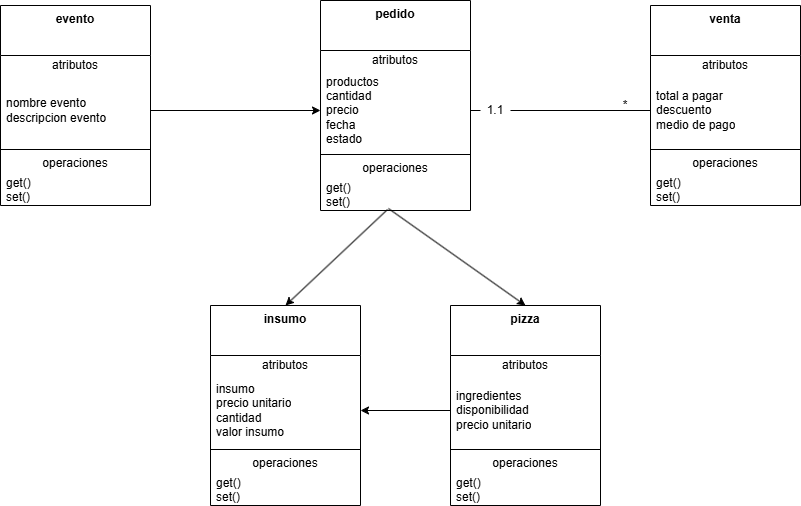

The diagram above was exported from draw.io. Its source (the exported page's mxGraphModel, read from the mxfile embedded in the PNG):
<mxGraphModel dx="1111" dy="-656" grid="1" gridSize="10" guides="1" tooltips="1" connect="1" arrows="1" fold="1" page="1" pageScale="1" pageWidth="827" pageHeight="1169" math="0" shadow="0">
  <root>
    <mxCell id="0" />
    <mxCell id="1" parent="0" />
    <mxCell id="1b1uYQrapzpKdieeo19j-1" parent="1" style="swimlane;fontStyle=0;align=center;verticalAlign=top;childLayout=stackLayout;horizontal=1;startSize=50;horizontalStack=0;resizeParent=1;resizeParentMax=0;resizeLast=0;collapsible=0;marginBottom=0;html=1;whiteSpace=wrap;" value="&lt;b&gt;pedido&lt;/b&gt;" vertex="1">
      <mxGeometry height="210" width="150" x="726" y="1579" as="geometry" />
    </mxCell>
    <mxCell id="1b1uYQrapzpKdieeo19j-2" parent="1b1uYQrapzpKdieeo19j-1" style="text;html=1;strokeColor=none;fillColor=none;align=center;verticalAlign=middle;spacingLeft=4;spacingRight=4;overflow=hidden;rotatable=0;points=[[0,0.5],[1,0.5]];portConstraint=eastwest;whiteSpace=wrap;" value="atributos" vertex="1">
      <mxGeometry height="20" width="150" y="50" as="geometry" />
    </mxCell>
    <mxCell id="1b1uYQrapzpKdieeo19j-3" parent="1b1uYQrapzpKdieeo19j-1" style="text;html=1;strokeColor=none;fillColor=none;align=left;verticalAlign=middle;spacingLeft=4;spacingRight=4;overflow=hidden;rotatable=0;points=[[0,0.5],[1,0.5]];portConstraint=eastwest;whiteSpace=wrap;" value="productos&lt;div&gt;cantidad&lt;/div&gt;&lt;div&gt;precio&lt;/div&gt;&lt;div&gt;fecha&lt;/div&gt;&lt;div&gt;estado&lt;/div&gt;" vertex="1">
      <mxGeometry height="80" width="150" y="70" as="geometry" />
    </mxCell>
    <mxCell id="1b1uYQrapzpKdieeo19j-4" parent="1b1uYQrapzpKdieeo19j-1" style="line;strokeWidth=1;fillColor=none;align=left;verticalAlign=middle;spacingTop=-1;spacingLeft=3;spacingRight=3;rotatable=0;labelPosition=right;points=[];portConstraint=eastwest;" value="" vertex="1">
      <mxGeometry height="8" width="150" y="150" as="geometry" />
    </mxCell>
    <mxCell id="1b1uYQrapzpKdieeo19j-5" parent="1b1uYQrapzpKdieeo19j-1" style="text;html=1;strokeColor=none;fillColor=none;align=center;verticalAlign=middle;spacingLeft=4;spacingRight=4;overflow=hidden;rotatable=0;points=[[0,0.5],[1,0.5]];portConstraint=eastwest;whiteSpace=wrap;" value="operaciones" vertex="1">
      <mxGeometry height="20" width="150" y="158" as="geometry" />
    </mxCell>
    <mxCell id="1b1uYQrapzpKdieeo19j-6" parent="1b1uYQrapzpKdieeo19j-1" style="text;html=1;strokeColor=none;fillColor=none;align=left;verticalAlign=middle;spacingLeft=4;spacingRight=4;overflow=hidden;rotatable=0;points=[[0,0.5],[1,0.5]];portConstraint=eastwest;whiteSpace=wrap;" value="get()&lt;div&gt;set()&lt;/div&gt;" vertex="1">
      <mxGeometry height="32" width="150" y="178" as="geometry" />
    </mxCell>
    <mxCell id="1b1uYQrapzpKdieeo19j-7" parent="1" style="swimlane;fontStyle=0;align=center;verticalAlign=top;childLayout=stackLayout;horizontal=1;startSize=50;horizontalStack=0;resizeParent=1;resizeParentMax=0;resizeLast=0;collapsible=0;marginBottom=0;html=1;whiteSpace=wrap;" value="&lt;b&gt;venta&lt;/b&gt;" vertex="1">
      <mxGeometry height="200" width="150" x="1056" y="1584" as="geometry" />
    </mxCell>
    <mxCell id="1b1uYQrapzpKdieeo19j-8" parent="1b1uYQrapzpKdieeo19j-7" style="text;html=1;strokeColor=none;fillColor=none;align=center;verticalAlign=middle;spacingLeft=4;spacingRight=4;overflow=hidden;rotatable=0;points=[[0,0.5],[1,0.5]];portConstraint=eastwest;whiteSpace=wrap;" value="atributos" vertex="1">
      <mxGeometry height="20" width="150" y="50" as="geometry" />
    </mxCell>
    <mxCell id="1b1uYQrapzpKdieeo19j-9" parent="1b1uYQrapzpKdieeo19j-7" style="text;html=1;strokeColor=none;fillColor=none;align=left;verticalAlign=middle;spacingLeft=4;spacingRight=4;overflow=hidden;rotatable=0;points=[[0,0.5],[1,0.5]];portConstraint=eastwest;whiteSpace=wrap;" value="total a pagar&lt;div&gt;descuento&lt;/div&gt;&lt;div&gt;medio de pago&lt;/div&gt;" vertex="1">
      <mxGeometry height="70" width="150" y="70" as="geometry" />
    </mxCell>
    <mxCell id="1b1uYQrapzpKdieeo19j-10" parent="1b1uYQrapzpKdieeo19j-7" style="line;strokeWidth=1;fillColor=none;align=left;verticalAlign=middle;spacingTop=-1;spacingLeft=3;spacingRight=3;rotatable=0;labelPosition=right;points=[];portConstraint=eastwest;" value="" vertex="1">
      <mxGeometry height="8" width="150" y="140" as="geometry" />
    </mxCell>
    <mxCell id="1b1uYQrapzpKdieeo19j-11" parent="1b1uYQrapzpKdieeo19j-7" style="text;html=1;strokeColor=none;fillColor=none;align=center;verticalAlign=middle;spacingLeft=4;spacingRight=4;overflow=hidden;rotatable=0;points=[[0,0.5],[1,0.5]];portConstraint=eastwest;whiteSpace=wrap;" value="operaciones" vertex="1">
      <mxGeometry height="20" width="150" y="148" as="geometry" />
    </mxCell>
    <mxCell id="1b1uYQrapzpKdieeo19j-12" parent="1b1uYQrapzpKdieeo19j-7" style="text;html=1;strokeColor=none;fillColor=none;align=left;verticalAlign=middle;spacingLeft=4;spacingRight=4;overflow=hidden;rotatable=0;points=[[0,0.5],[1,0.5]];portConstraint=eastwest;whiteSpace=wrap;" value="get()&lt;div&gt;set()&lt;/div&gt;" vertex="1">
      <mxGeometry height="32" width="150" y="168" as="geometry" />
    </mxCell>
    <mxCell id="1b1uYQrapzpKdieeo19j-13" parent="1" style="swimlane;fontStyle=0;align=center;verticalAlign=top;childLayout=stackLayout;horizontal=1;startSize=50;horizontalStack=0;resizeParent=1;resizeParentMax=0;resizeLast=0;collapsible=0;marginBottom=0;html=1;whiteSpace=wrap;" value="&lt;b&gt;insumo&lt;/b&gt;" vertex="1">
      <mxGeometry height="200" width="150" x="616" y="1884" as="geometry" />
    </mxCell>
    <mxCell id="1b1uYQrapzpKdieeo19j-14" parent="1b1uYQrapzpKdieeo19j-13" style="text;html=1;strokeColor=none;fillColor=none;align=center;verticalAlign=middle;spacingLeft=4;spacingRight=4;overflow=hidden;rotatable=0;points=[[0,0.5],[1,0.5]];portConstraint=eastwest;whiteSpace=wrap;" value="atributos" vertex="1">
      <mxGeometry height="20" width="150" y="50" as="geometry" />
    </mxCell>
    <mxCell id="1b1uYQrapzpKdieeo19j-15" parent="1b1uYQrapzpKdieeo19j-13" style="text;html=1;strokeColor=none;fillColor=none;align=left;verticalAlign=middle;spacingLeft=4;spacingRight=4;overflow=hidden;rotatable=0;points=[[0,0.5],[1,0.5]];portConstraint=eastwest;whiteSpace=wrap;" value="insumo&lt;br&gt;&lt;div&gt;precio unitario&lt;/div&gt;&lt;div&gt;cantidad&lt;/div&gt;&lt;div&gt;valor insumo&lt;/div&gt;" vertex="1">
      <mxGeometry height="70" width="150" y="70" as="geometry" />
    </mxCell>
    <mxCell id="1b1uYQrapzpKdieeo19j-16" parent="1b1uYQrapzpKdieeo19j-13" style="line;strokeWidth=1;fillColor=none;align=left;verticalAlign=middle;spacingTop=-1;spacingLeft=3;spacingRight=3;rotatable=0;labelPosition=right;points=[];portConstraint=eastwest;" value="" vertex="1">
      <mxGeometry height="8" width="150" y="140" as="geometry" />
    </mxCell>
    <mxCell id="1b1uYQrapzpKdieeo19j-17" parent="1b1uYQrapzpKdieeo19j-13" style="text;html=1;strokeColor=none;fillColor=none;align=center;verticalAlign=middle;spacingLeft=4;spacingRight=4;overflow=hidden;rotatable=0;points=[[0,0.5],[1,0.5]];portConstraint=eastwest;whiteSpace=wrap;" value="operaciones" vertex="1">
      <mxGeometry height="20" width="150" y="148" as="geometry" />
    </mxCell>
    <mxCell id="1b1uYQrapzpKdieeo19j-18" parent="1b1uYQrapzpKdieeo19j-13" style="text;html=1;strokeColor=none;fillColor=none;align=left;verticalAlign=middle;spacingLeft=4;spacingRight=4;overflow=hidden;rotatable=0;points=[[0,0.5],[1,0.5]];portConstraint=eastwest;whiteSpace=wrap;" value="get()&lt;div&gt;set()&lt;/div&gt;" vertex="1">
      <mxGeometry height="32" width="150" y="168" as="geometry" />
    </mxCell>
    <mxCell id="1b1uYQrapzpKdieeo19j-19" parent="1" style="swimlane;fontStyle=0;align=center;verticalAlign=top;childLayout=stackLayout;horizontal=1;startSize=50;horizontalStack=0;resizeParent=1;resizeParentMax=0;resizeLast=0;collapsible=0;marginBottom=0;html=1;whiteSpace=wrap;" value="&lt;b&gt;pizza&lt;/b&gt;" vertex="1">
      <mxGeometry height="200" width="150" x="856" y="1884" as="geometry" />
    </mxCell>
    <mxCell id="1b1uYQrapzpKdieeo19j-20" parent="1b1uYQrapzpKdieeo19j-19" style="text;html=1;strokeColor=none;fillColor=none;align=center;verticalAlign=middle;spacingLeft=4;spacingRight=4;overflow=hidden;rotatable=0;points=[[0,0.5],[1,0.5]];portConstraint=eastwest;whiteSpace=wrap;" value="atributos" vertex="1">
      <mxGeometry height="20" width="150" y="50" as="geometry" />
    </mxCell>
    <mxCell id="1b1uYQrapzpKdieeo19j-21" parent="1b1uYQrapzpKdieeo19j-19" style="text;html=1;strokeColor=none;fillColor=none;align=left;verticalAlign=middle;spacingLeft=4;spacingRight=4;overflow=hidden;rotatable=0;points=[[0,0.5],[1,0.5]];portConstraint=eastwest;whiteSpace=wrap;" value="ingredientes&lt;br&gt;&lt;div&gt;disponibilidad&lt;/div&gt;&lt;div&gt;precio unitario&lt;/div&gt;" vertex="1">
      <mxGeometry height="70" width="150" y="70" as="geometry" />
    </mxCell>
    <mxCell id="1b1uYQrapzpKdieeo19j-22" parent="1b1uYQrapzpKdieeo19j-19" style="line;strokeWidth=1;fillColor=none;align=left;verticalAlign=middle;spacingTop=-1;spacingLeft=3;spacingRight=3;rotatable=0;labelPosition=right;points=[];portConstraint=eastwest;" value="" vertex="1">
      <mxGeometry height="8" width="150" y="140" as="geometry" />
    </mxCell>
    <mxCell id="1b1uYQrapzpKdieeo19j-23" parent="1b1uYQrapzpKdieeo19j-19" style="text;html=1;strokeColor=none;fillColor=none;align=center;verticalAlign=middle;spacingLeft=4;spacingRight=4;overflow=hidden;rotatable=0;points=[[0,0.5],[1,0.5]];portConstraint=eastwest;whiteSpace=wrap;" value="operaciones" vertex="1">
      <mxGeometry height="20" width="150" y="148" as="geometry" />
    </mxCell>
    <mxCell id="1b1uYQrapzpKdieeo19j-24" parent="1b1uYQrapzpKdieeo19j-19" style="text;html=1;strokeColor=none;fillColor=none;align=left;verticalAlign=middle;spacingLeft=4;spacingRight=4;overflow=hidden;rotatable=0;points=[[0,0.5],[1,0.5]];portConstraint=eastwest;whiteSpace=wrap;" value="get()&lt;div&gt;set()&lt;/div&gt;" vertex="1">
      <mxGeometry height="32" width="150" y="168" as="geometry" />
    </mxCell>
    <mxCell id="1b1uYQrapzpKdieeo19j-25" parent="1" style="swimlane;fontStyle=0;align=center;verticalAlign=top;childLayout=stackLayout;horizontal=1;startSize=50;horizontalStack=0;resizeParent=1;resizeParentMax=0;resizeLast=0;collapsible=0;marginBottom=0;html=1;whiteSpace=wrap;" value="&lt;b&gt;evento&lt;/b&gt;" vertex="1">
      <mxGeometry height="200" width="150" x="406" y="1584" as="geometry" />
    </mxCell>
    <mxCell id="1b1uYQrapzpKdieeo19j-26" parent="1b1uYQrapzpKdieeo19j-25" style="text;html=1;strokeColor=none;fillColor=none;align=center;verticalAlign=middle;spacingLeft=4;spacingRight=4;overflow=hidden;rotatable=0;points=[[0,0.5],[1,0.5]];portConstraint=eastwest;whiteSpace=wrap;" value="atributos" vertex="1">
      <mxGeometry height="20" width="150" y="50" as="geometry" />
    </mxCell>
    <mxCell id="1b1uYQrapzpKdieeo19j-27" parent="1b1uYQrapzpKdieeo19j-25" style="text;html=1;strokeColor=none;fillColor=none;align=left;verticalAlign=middle;spacingLeft=4;spacingRight=4;overflow=hidden;rotatable=0;points=[[0,0.5],[1,0.5]];portConstraint=eastwest;whiteSpace=wrap;" value="nombre evento&lt;div&gt;descripcion evento&lt;/div&gt;" vertex="1">
      <mxGeometry height="70" width="150" y="70" as="geometry" />
    </mxCell>
    <mxCell id="1b1uYQrapzpKdieeo19j-28" parent="1b1uYQrapzpKdieeo19j-25" style="line;strokeWidth=1;fillColor=none;align=left;verticalAlign=middle;spacingTop=-1;spacingLeft=3;spacingRight=3;rotatable=0;labelPosition=right;points=[];portConstraint=eastwest;" value="" vertex="1">
      <mxGeometry height="8" width="150" y="140" as="geometry" />
    </mxCell>
    <mxCell id="1b1uYQrapzpKdieeo19j-29" parent="1b1uYQrapzpKdieeo19j-25" style="text;html=1;strokeColor=none;fillColor=none;align=center;verticalAlign=middle;spacingLeft=4;spacingRight=4;overflow=hidden;rotatable=0;points=[[0,0.5],[1,0.5]];portConstraint=eastwest;whiteSpace=wrap;" value="operaciones" vertex="1">
      <mxGeometry height="20" width="150" y="148" as="geometry" />
    </mxCell>
    <mxCell id="1b1uYQrapzpKdieeo19j-30" parent="1b1uYQrapzpKdieeo19j-25" style="text;html=1;strokeColor=none;fillColor=none;align=left;verticalAlign=middle;spacingLeft=4;spacingRight=4;overflow=hidden;rotatable=0;points=[[0,0.5],[1,0.5]];portConstraint=eastwest;whiteSpace=wrap;" value="get()&lt;div&gt;set()&lt;/div&gt;" vertex="1">
      <mxGeometry height="32" width="150" y="168" as="geometry" />
    </mxCell>
    <mxCell id="1b1uYQrapzpKdieeo19j-31" edge="1" parent="1" source="1b1uYQrapzpKdieeo19j-33" style="endArrow=none;html=1;rounded=0;exitX=1;exitY=0.5;exitDx=0;exitDy=0;entryX=0;entryY=0.5;entryDx=0;entryDy=0;" target="1b1uYQrapzpKdieeo19j-9" value="">
      <mxGeometry height="50" relative="1" width="50" as="geometry">
        <mxPoint x="1226" y="1604" as="sourcePoint" />
        <mxPoint x="1276" y="1554" as="targetPoint" />
      </mxGeometry>
    </mxCell>
    <mxCell id="1b1uYQrapzpKdieeo19j-32" edge="1" parent="1" source="1b1uYQrapzpKdieeo19j-3" style="endArrow=none;html=1;rounded=0;exitX=1;exitY=0.5;exitDx=0;exitDy=0;entryX=0;entryY=0.5;entryDx=0;entryDy=0;" target="1b1uYQrapzpKdieeo19j-33" value="">
      <mxGeometry height="50" relative="1" width="50" as="geometry">
        <mxPoint x="876" y="1689" as="sourcePoint" />
        <mxPoint x="1056" y="1689" as="targetPoint" />
      </mxGeometry>
    </mxCell>
    <mxCell id="1b1uYQrapzpKdieeo19j-33" parent="1" style="text;html=1;whiteSpace=wrap;strokeColor=none;fillColor=none;align=center;verticalAlign=middle;rounded=0;" value="1.1" vertex="1">
      <mxGeometry height="20" width="30" x="886" y="1679" as="geometry" />
    </mxCell>
    <mxCell id="1b1uYQrapzpKdieeo19j-34" parent="1" style="text;html=1;whiteSpace=wrap;strokeColor=none;fillColor=none;align=center;verticalAlign=middle;rounded=0;" value="*" vertex="1">
      <mxGeometry height="20" width="30" x="1016" y="1674" as="geometry" />
    </mxCell>
    <mxCell id="1b1uYQrapzpKdieeo19j-35" edge="1" parent="1" source="1b1uYQrapzpKdieeo19j-6" style="endArrow=classic;html=1;rounded=0;exitX=0.447;exitY=0.969;exitDx=0;exitDy=0;exitPerimeter=0;entryX=0.5;entryY=0;entryDx=0;entryDy=0;" target="1b1uYQrapzpKdieeo19j-13" value="">
      <mxGeometry height="50" relative="1" width="50" as="geometry">
        <mxPoint x="366" y="2004" as="sourcePoint" />
        <mxPoint x="416" y="1954" as="targetPoint" />
      </mxGeometry>
    </mxCell>
    <mxCell id="1b1uYQrapzpKdieeo19j-36" edge="1" parent="1" source="1b1uYQrapzpKdieeo19j-6" style="endArrow=classic;html=1;rounded=0;exitX=0.453;exitY=0.938;exitDx=0;exitDy=0;exitPerimeter=0;entryX=0.5;entryY=0;entryDx=0;entryDy=0;" target="1b1uYQrapzpKdieeo19j-19" value="">
      <mxGeometry height="50" relative="1" width="50" as="geometry">
        <mxPoint x="826" y="1914" as="sourcePoint" />
        <mxPoint x="876" y="1864" as="targetPoint" />
      </mxGeometry>
    </mxCell>
    <mxCell id="1b1uYQrapzpKdieeo19j-37" edge="1" parent="1" source="1b1uYQrapzpKdieeo19j-21" style="endArrow=classic;html=1;rounded=0;exitX=0;exitY=0.5;exitDx=0;exitDy=0;entryX=1;entryY=0.5;entryDx=0;entryDy=0;" target="1b1uYQrapzpKdieeo19j-15" value="">
      <mxGeometry height="50" relative="1" width="50" as="geometry">
        <mxPoint x="826" y="2114" as="sourcePoint" />
        <mxPoint x="876" y="2064" as="targetPoint" />
      </mxGeometry>
    </mxCell>
    <mxCell id="1b1uYQrapzpKdieeo19j-38" edge="1" parent="1" source="1b1uYQrapzpKdieeo19j-27" style="endArrow=classic;html=1;rounded=0;exitX=1;exitY=0.5;exitDx=0;exitDy=0;entryX=0;entryY=0.5;entryDx=0;entryDy=0;" target="1b1uYQrapzpKdieeo19j-3" value="">
      <mxGeometry height="50" relative="1" width="50" as="geometry">
        <mxPoint x="786" y="1914" as="sourcePoint" />
        <mxPoint x="836" y="1864" as="targetPoint" />
      </mxGeometry>
    </mxCell>
  </root>
</mxGraphModel>